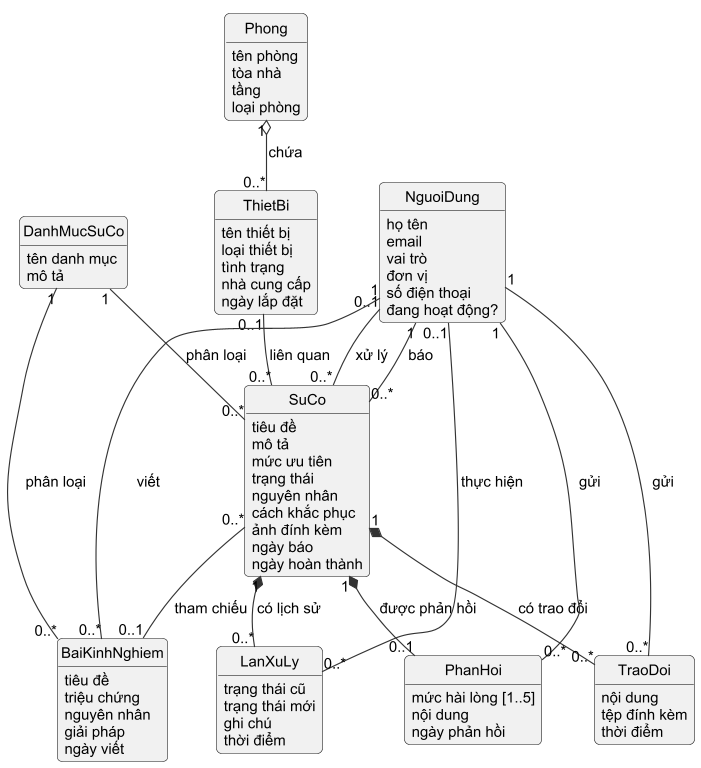

The diagram above was rendered by PlantUML. Its source (embedded in the PNG):
@startuml h2_1_khainiem
!include _style.iuml
!pragma layout smetana
hide circle
hide methods
hide empty members
skinparam classAttributeIconSize 0

class NguoiDung {
  họ tên
  email
  vai trò
  đơn vị
  số điện thoại
  đang hoạt động?
}
class SuCo {
  tiêu đề
  mô tả
  mức ưu tiên
  trạng thái
  nguyên nhân
  cách khắc phục
  ảnh đính kèm
  ngày báo
  ngày hoàn thành
}
class ThietBi {
  tên thiết bị
  loại thiết bị
  tình trạng
  nhà cung cấp
  ngày lắp đặt
}
class Phong {
  tên phòng
  tòa nhà
  tầng
  loại phòng
}
class DanhMucSuCo {
  tên danh mục
  mô tả
}
class BaiKinhNghiem {
  tiêu đề
  triệu chứng
  nguyên nhân
  giải pháp
  ngày viết
}
class LanXuLy {
  trạng thái cũ
  trạng thái mới
  ghi chú
  thời điểm
}
class PhanHoi {
  mức hài lòng [1..5]
  nội dung
  ngày phản hồi
}
class TraoDoi {
  nội dung
  tệp đính kèm
  thời điểm
}

Phong "1" o-- "0..*" ThietBi : chứa >
ThietBi "0..1" -- "0..*" SuCo : liên quan >
DanhMucSuCo "1" -- "0..*" SuCo : phân loại >
DanhMucSuCo "1" -- "0..*" BaiKinhNghiem : phân loại >
SuCo "0..*" -- "0..1" BaiKinhNghiem : tham chiếu >
NguoiDung "1" -- "0..*" SuCo : báo >
NguoiDung "0..1" -- "0..*" SuCo : xử lý >
NguoiDung "1" -- "0..*" BaiKinhNghiem : viết >
SuCo "1" *-- "0..*" LanXuLy : có lịch sử >
SuCo "1" *-- "0..1" PhanHoi : được phản hồi >
SuCo "1" *-- "0..*" TraoDoi : có trao đổi >
NguoiDung "0..1" -- "0..*" LanXuLy : thực hiện >
NguoiDung "1" -- "0..*" PhanHoi : gửi >
NguoiDung "1" -- "0..*" TraoDoi : gửi >
@enduml